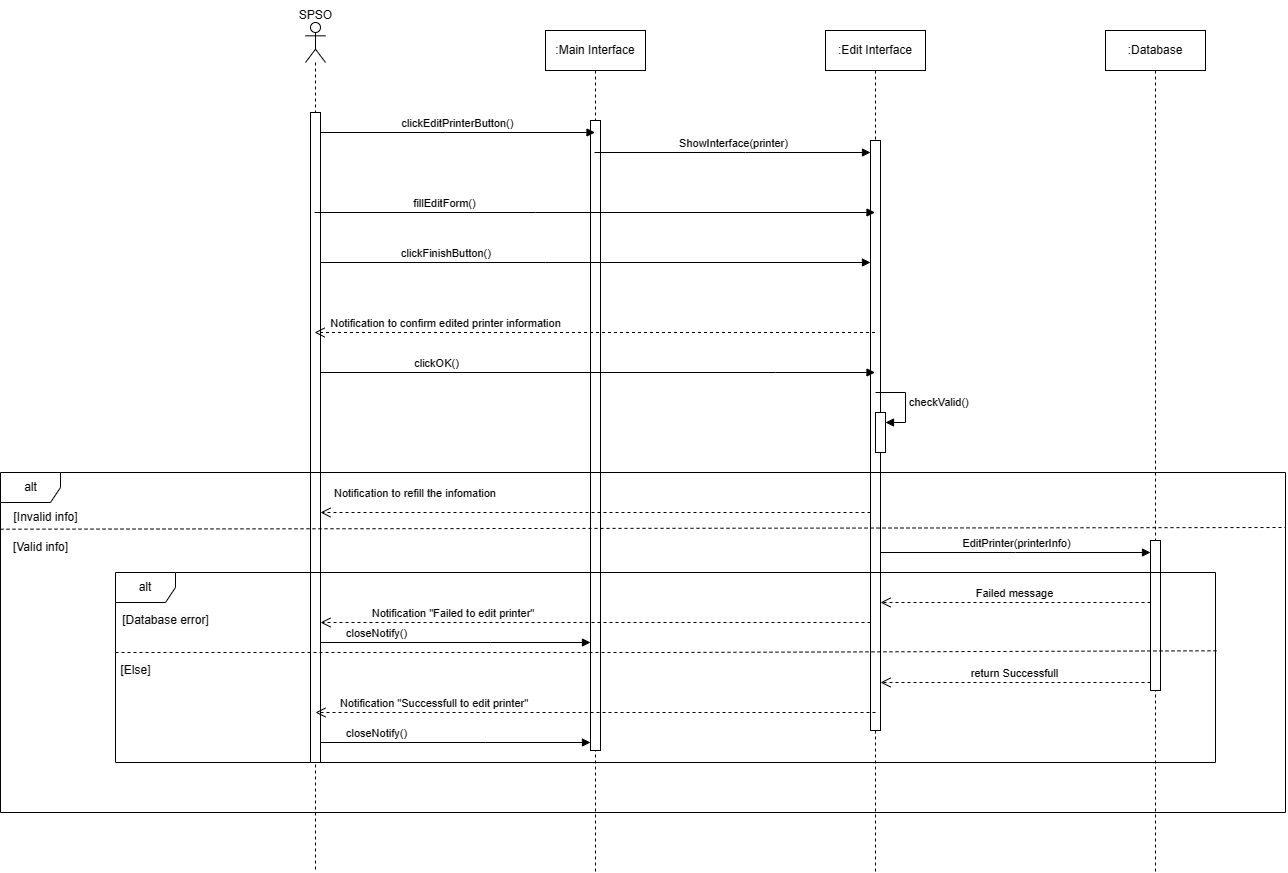

The diagram above was exported from draw.io. Its source (the exported page's mxGraphModel, read from the mxfile embedded in the PNG):
<mxGraphModel dx="2178" dy="816" grid="1" gridSize="10" guides="1" tooltips="1" connect="1" arrows="1" fold="1" page="1" pageScale="1" pageWidth="827" pageHeight="1169" math="0" shadow="0">
  <root>
    <mxCell id="0" />
    <mxCell id="1" parent="0" />
    <mxCell id="RyC0jcA_b6c7QH4-7xDr-1" value=":Main Interface" style="shape=umlLifeline;perimeter=lifelinePerimeter;whiteSpace=wrap;html=1;container=0;dropTarget=0;collapsible=0;recursiveResize=0;outlineConnect=0;portConstraint=eastwest;newEdgeStyle={&quot;edgeStyle&quot;:&quot;elbowEdgeStyle&quot;,&quot;elbow&quot;:&quot;vertical&quot;,&quot;curved&quot;:0,&quot;rounded&quot;:0};" parent="1" vertex="1">
      <mxGeometry x="430" y="38" width="100" height="842" as="geometry" />
    </mxCell>
    <mxCell id="RyC0jcA_b6c7QH4-7xDr-2" value="" style="html=1;points=[];perimeter=orthogonalPerimeter;outlineConnect=0;targetShapes=umlLifeline;portConstraint=eastwest;newEdgeStyle={&quot;edgeStyle&quot;:&quot;elbowEdgeStyle&quot;,&quot;elbow&quot;:&quot;vertical&quot;,&quot;curved&quot;:0,&quot;rounded&quot;:0};" parent="RyC0jcA_b6c7QH4-7xDr-1" vertex="1">
      <mxGeometry x="45" y="90" width="10" height="630" as="geometry" />
    </mxCell>
    <mxCell id="RyC0jcA_b6c7QH4-7xDr-3" value=":Edit Interface" style="shape=umlLifeline;perimeter=lifelinePerimeter;whiteSpace=wrap;html=1;container=0;dropTarget=0;collapsible=0;recursiveResize=0;outlineConnect=0;portConstraint=eastwest;newEdgeStyle={&quot;edgeStyle&quot;:&quot;elbowEdgeStyle&quot;,&quot;elbow&quot;:&quot;vertical&quot;,&quot;curved&quot;:0,&quot;rounded&quot;:0};" parent="1" vertex="1">
      <mxGeometry x="710" y="38" width="100" height="842" as="geometry" />
    </mxCell>
    <mxCell id="RyC0jcA_b6c7QH4-7xDr-4" value="" style="html=1;points=[];perimeter=orthogonalPerimeter;outlineConnect=0;targetShapes=umlLifeline;portConstraint=eastwest;newEdgeStyle={&quot;edgeStyle&quot;:&quot;elbowEdgeStyle&quot;,&quot;elbow&quot;:&quot;vertical&quot;,&quot;curved&quot;:0,&quot;rounded&quot;:0};" parent="RyC0jcA_b6c7QH4-7xDr-3" vertex="1">
      <mxGeometry x="45" y="110" width="10" height="590" as="geometry" />
    </mxCell>
    <mxCell id="RyC0jcA_b6c7QH4-7xDr-5" value="" style="shape=umlLifeline;perimeter=lifelinePerimeter;whiteSpace=wrap;html=1;container=1;dropTarget=0;collapsible=0;recursiveResize=0;outlineConnect=0;portConstraint=eastwest;newEdgeStyle={&quot;curved&quot;:0,&quot;rounded&quot;:0};participant=umlActor;size=40;" parent="1" vertex="1">
      <mxGeometry x="190" y="30" width="20" height="850" as="geometry" />
    </mxCell>
    <mxCell id="RyC0jcA_b6c7QH4-7xDr-6" value="" style="html=1;points=[[0,0,0,0,5],[0,1,0,0,-5],[1,0,0,0,5],[1,1,0,0,-5]];perimeter=orthogonalPerimeter;outlineConnect=0;targetShapes=umlLifeline;portConstraint=eastwest;newEdgeStyle={&quot;curved&quot;:0,&quot;rounded&quot;:0};" parent="RyC0jcA_b6c7QH4-7xDr-5" vertex="1">
      <mxGeometry x="5" y="90" width="10" height="650" as="geometry" />
    </mxCell>
    <mxCell id="RyC0jcA_b6c7QH4-7xDr-7" value="SPSO" style="text;html=1;align=center;verticalAlign=middle;resizable=0;points=[];autosize=1;strokeColor=none;fillColor=none;" parent="1" vertex="1">
      <mxGeometry x="170" y="8" width="60" height="30" as="geometry" />
    </mxCell>
    <mxCell id="RyC0jcA_b6c7QH4-7xDr-8" value="clickEditPrinterButton()" style="html=1;verticalAlign=bottom;endArrow=block;curved=0;rounded=0;" parent="1" source="RyC0jcA_b6c7QH4-7xDr-6" target="RyC0jcA_b6c7QH4-7xDr-1" edge="1">
      <mxGeometry width="80" relative="1" as="geometry">
        <mxPoint x="350" y="210" as="sourcePoint" />
        <mxPoint x="359.5" y="125" as="targetPoint" />
        <Array as="points">
          <mxPoint x="330" y="140" />
        </Array>
      </mxGeometry>
    </mxCell>
    <mxCell id="RyC0jcA_b6c7QH4-7xDr-9" value=":Database" style="shape=umlLifeline;perimeter=lifelinePerimeter;whiteSpace=wrap;html=1;container=0;dropTarget=0;collapsible=0;recursiveResize=0;outlineConnect=0;portConstraint=eastwest;newEdgeStyle={&quot;edgeStyle&quot;:&quot;elbowEdgeStyle&quot;,&quot;elbow&quot;:&quot;vertical&quot;,&quot;curved&quot;:0,&quot;rounded&quot;:0};" parent="1" vertex="1">
      <mxGeometry x="990" y="38" width="100" height="842" as="geometry" />
    </mxCell>
    <mxCell id="RyC0jcA_b6c7QH4-7xDr-10" value="" style="html=1;points=[];perimeter=orthogonalPerimeter;outlineConnect=0;targetShapes=umlLifeline;portConstraint=eastwest;newEdgeStyle={&quot;edgeStyle&quot;:&quot;elbowEdgeStyle&quot;,&quot;elbow&quot;:&quot;vertical&quot;,&quot;curved&quot;:0,&quot;rounded&quot;:0};" parent="RyC0jcA_b6c7QH4-7xDr-9" vertex="1">
      <mxGeometry x="45" y="510" width="10" height="150" as="geometry" />
    </mxCell>
    <mxCell id="RyC0jcA_b6c7QH4-7xDr-11" value="ShowInterface(printer)" style="html=1;verticalAlign=bottom;endArrow=block;curved=0;rounded=0;" parent="1" source="RyC0jcA_b6c7QH4-7xDr-1" target="RyC0jcA_b6c7QH4-7xDr-4" edge="1">
      <mxGeometry width="80" relative="1" as="geometry">
        <mxPoint x="550" y="310" as="sourcePoint" />
        <mxPoint x="630" y="310" as="targetPoint" />
        <Array as="points">
          <mxPoint x="630" y="160" />
        </Array>
      </mxGeometry>
    </mxCell>
    <mxCell id="RyC0jcA_b6c7QH4-7xDr-12" value="fillEditForm()" style="html=1;verticalAlign=bottom;endArrow=block;curved=0;rounded=0;" parent="1" source="RyC0jcA_b6c7QH4-7xDr-5" target="RyC0jcA_b6c7QH4-7xDr-3" edge="1">
      <mxGeometry x="-0.5355" width="80" relative="1" as="geometry">
        <mxPoint x="550" y="310" as="sourcePoint" />
        <mxPoint x="630" y="310" as="targetPoint" />
        <Array as="points">
          <mxPoint x="420" y="220" />
        </Array>
        <mxPoint as="offset" />
      </mxGeometry>
    </mxCell>
    <mxCell id="RyC0jcA_b6c7QH4-7xDr-13" value="clickFinishButton()&amp;nbsp;" style="html=1;verticalAlign=bottom;endArrow=block;curved=0;rounded=0;" parent="1" source="RyC0jcA_b6c7QH4-7xDr-6" target="RyC0jcA_b6c7QH4-7xDr-4" edge="1">
      <mxGeometry x="-0.5355" width="80" relative="1" as="geometry">
        <mxPoint x="210" y="230" as="sourcePoint" />
        <mxPoint x="770" y="230" as="targetPoint" />
        <Array as="points">
          <mxPoint x="430" y="270" />
        </Array>
        <mxPoint as="offset" />
      </mxGeometry>
    </mxCell>
    <mxCell id="RyC0jcA_b6c7QH4-7xDr-14" value="Notification to confirm edited printer information" style="html=1;verticalAlign=bottom;endArrow=open;dashed=1;endSize=8;curved=0;rounded=0;" parent="1" source="RyC0jcA_b6c7QH4-7xDr-3" target="RyC0jcA_b6c7QH4-7xDr-5" edge="1">
      <mxGeometry x="0.5348" relative="1" as="geometry">
        <mxPoint x="700" y="230" as="sourcePoint" />
        <mxPoint x="620" y="230" as="targetPoint" />
        <Array as="points">
          <mxPoint x="430" y="340" />
        </Array>
        <mxPoint as="offset" />
      </mxGeometry>
    </mxCell>
    <mxCell id="RyC0jcA_b6c7QH4-7xDr-15" value="clickOK()" style="html=1;verticalAlign=bottom;endArrow=block;curved=0;rounded=0;" parent="1" source="RyC0jcA_b6c7QH4-7xDr-6" target="RyC0jcA_b6c7QH4-7xDr-3" edge="1">
      <mxGeometry x="-0.5852" width="80" relative="1" as="geometry">
        <mxPoint x="620" y="290" as="sourcePoint" />
        <mxPoint x="700" y="290" as="targetPoint" />
        <Array as="points">
          <mxPoint x="660" y="380" />
        </Array>
        <mxPoint as="offset" />
      </mxGeometry>
    </mxCell>
    <mxCell id="RyC0jcA_b6c7QH4-7xDr-16" value="" style="html=1;points=[[0,0,0,0,5],[0,1,0,0,-5],[1,0,0,0,5],[1,1,0,0,-5]];perimeter=orthogonalPerimeter;outlineConnect=0;targetShapes=umlLifeline;portConstraint=eastwest;newEdgeStyle={&quot;curved&quot;:0,&quot;rounded&quot;:0};" parent="1" vertex="1">
      <mxGeometry x="760" y="420" width="10" height="40" as="geometry" />
    </mxCell>
    <mxCell id="RyC0jcA_b6c7QH4-7xDr-17" value="checkValid()" style="html=1;align=left;spacingLeft=2;endArrow=block;rounded=0;edgeStyle=orthogonalEdgeStyle;curved=0;rounded=0;" parent="1" target="RyC0jcA_b6c7QH4-7xDr-16" edge="1">
      <mxGeometry relative="1" as="geometry">
        <mxPoint x="760" y="400" as="sourcePoint" />
        <Array as="points">
          <mxPoint x="790" y="430" />
        </Array>
      </mxGeometry>
    </mxCell>
    <mxCell id="RyC0jcA_b6c7QH4-7xDr-18" value="alt" style="shape=umlFrame;whiteSpace=wrap;html=1;pointerEvents=0;" parent="1" vertex="1">
      <mxGeometry x="-115" y="480" width="1285" height="340" as="geometry" />
    </mxCell>
    <mxCell id="RyC0jcA_b6c7QH4-7xDr-19" value="Notification to refill the infomation&amp;nbsp;" style="html=1;verticalAlign=bottom;endArrow=open;dashed=1;endSize=8;curved=0;rounded=0;" parent="1" source="RyC0jcA_b6c7QH4-7xDr-4" target="RyC0jcA_b6c7QH4-7xDr-6" edge="1">
      <mxGeometry x="0.6545" y="-10" relative="1" as="geometry">
        <mxPoint x="550" y="600" as="sourcePoint" />
        <mxPoint x="480" y="520" as="targetPoint" />
        <Array as="points">
          <mxPoint x="620" y="520" />
        </Array>
        <mxPoint as="offset" />
      </mxGeometry>
    </mxCell>
    <mxCell id="RyC0jcA_b6c7QH4-7xDr-20" value="[Invalid info]" style="text;html=1;align=center;verticalAlign=middle;resizable=0;points=[];autosize=1;strokeColor=none;fillColor=none;" parent="1" vertex="1">
      <mxGeometry x="-115" y="510" width="90" height="30" as="geometry" />
    </mxCell>
    <mxCell id="RyC0jcA_b6c7QH4-7xDr-21" value="[Valid info]" style="text;html=1;align=center;verticalAlign=middle;resizable=0;points=[];autosize=1;strokeColor=none;fillColor=none;" parent="1" vertex="1">
      <mxGeometry x="-115" y="540" width="80" height="30" as="geometry" />
    </mxCell>
    <mxCell id="RyC0jcA_b6c7QH4-7xDr-22" value="EditPrinter(printerInfo)" style="html=1;verticalAlign=bottom;endArrow=block;curved=0;rounded=0;" parent="1" source="RyC0jcA_b6c7QH4-7xDr-4" target="RyC0jcA_b6c7QH4-7xDr-10" edge="1">
      <mxGeometry width="80" relative="1" as="geometry">
        <mxPoint x="470" y="770" as="sourcePoint" />
        <mxPoint x="550" y="770" as="targetPoint" />
        <Array as="points">
          <mxPoint x="900" y="560" />
        </Array>
      </mxGeometry>
    </mxCell>
    <mxCell id="RyC0jcA_b6c7QH4-7xDr-23" value="alt" style="shape=umlFrame;whiteSpace=wrap;html=1;pointerEvents=0;" parent="1" vertex="1">
      <mxGeometry y="580" width="1100" height="190" as="geometry" />
    </mxCell>
    <mxCell id="RyC0jcA_b6c7QH4-7xDr-24" value="Failed message" style="html=1;verticalAlign=bottom;endArrow=open;dashed=1;endSize=8;curved=0;rounded=0;" parent="1" source="RyC0jcA_b6c7QH4-7xDr-10" target="RyC0jcA_b6c7QH4-7xDr-4" edge="1">
      <mxGeometry relative="1" as="geometry">
        <mxPoint x="550" y="850" as="sourcePoint" />
        <mxPoint x="470" y="850" as="targetPoint" />
        <Array as="points">
          <mxPoint x="870" y="610" />
        </Array>
      </mxGeometry>
    </mxCell>
    <mxCell id="RyC0jcA_b6c7QH4-7xDr-25" value="Notification &quot;Failed to edit printer&quot;&amp;nbsp;" style="html=1;verticalAlign=bottom;endArrow=open;dashed=1;endSize=8;curved=0;rounded=0;" parent="1" source="RyC0jcA_b6c7QH4-7xDr-4" target="RyC0jcA_b6c7QH4-7xDr-6" edge="1">
      <mxGeometry x="0.5135" relative="1" as="geometry">
        <mxPoint x="760" y="650" as="sourcePoint" />
        <mxPoint x="210" y="650" as="targetPoint" />
        <Array as="points">
          <mxPoint x="620" y="630" />
          <mxPoint x="410" y="630" />
        </Array>
        <mxPoint as="offset" />
      </mxGeometry>
    </mxCell>
    <mxCell id="RyC0jcA_b6c7QH4-7xDr-26" value="return Successfull" style="html=1;verticalAlign=bottom;endArrow=open;dashed=1;endSize=8;curved=0;rounded=0;" parent="1" source="RyC0jcA_b6c7QH4-7xDr-10" target="RyC0jcA_b6c7QH4-7xDr-4" edge="1">
      <mxGeometry relative="1" as="geometry">
        <mxPoint x="1025" y="719.9999999999999" as="sourcePoint" />
        <mxPoint x="760" y="719.9999999999999" as="targetPoint" />
        <Array as="points">
          <mxPoint x="900" y="690" />
        </Array>
      </mxGeometry>
    </mxCell>
    <mxCell id="RyC0jcA_b6c7QH4-7xDr-27" value="Notification &quot;Successfull to edit printer&quot;&amp;nbsp;" style="html=1;verticalAlign=bottom;endArrow=open;dashed=1;endSize=8;curved=0;rounded=0;" parent="1" edge="1">
      <mxGeometry x="0.5714" relative="1" as="geometry">
        <mxPoint x="760" y="720" as="sourcePoint" />
        <mxPoint x="200" y="720" as="targetPoint" />
        <Array as="points">
          <mxPoint x="625" y="720" />
        </Array>
        <mxPoint as="offset" />
      </mxGeometry>
    </mxCell>
    <mxCell id="RyC0jcA_b6c7QH4-7xDr-28" value="closeNotify()" style="html=1;verticalAlign=bottom;endArrow=block;curved=0;rounded=0;" parent="1" source="RyC0jcA_b6c7QH4-7xDr-6" target="RyC0jcA_b6c7QH4-7xDr-2" edge="1">
      <mxGeometry x="-0.5852" width="80" relative="1" as="geometry">
        <mxPoint x="-80" y="680" as="sourcePoint" />
        <mxPoint x="475" y="680" as="targetPoint" />
        <Array as="points">
          <mxPoint x="375" y="650" />
        </Array>
        <mxPoint as="offset" />
      </mxGeometry>
    </mxCell>
    <mxCell id="RyC0jcA_b6c7QH4-7xDr-29" value="closeNotify()" style="html=1;verticalAlign=bottom;endArrow=block;curved=0;rounded=0;" parent="1" source="RyC0jcA_b6c7QH4-7xDr-6" target="RyC0jcA_b6c7QH4-7xDr-2" edge="1">
      <mxGeometry x="-0.5852" width="80" relative="1" as="geometry">
        <mxPoint x="215" y="690" as="sourcePoint" />
        <mxPoint x="485" y="690" as="targetPoint" />
        <Array as="points">
          <mxPoint x="370" y="750" />
        </Array>
        <mxPoint as="offset" />
      </mxGeometry>
    </mxCell>
    <mxCell id="RyC0jcA_b6c7QH4-7xDr-30" value="" style="endArrow=none;dashed=1;html=1;rounded=0;entryX=1.002;entryY=0.412;entryDx=0;entryDy=0;entryPerimeter=0;" parent="1" target="RyC0jcA_b6c7QH4-7xDr-23" edge="1">
      <mxGeometry width="50" height="50" relative="1" as="geometry">
        <mxPoint y="660" as="sourcePoint" />
        <mxPoint x="550" y="760" as="targetPoint" />
        <Array as="points">
          <mxPoint x="550" y="660" />
        </Array>
      </mxGeometry>
    </mxCell>
    <mxCell id="RyC0jcA_b6c7QH4-7xDr-31" value="" style="endArrow=none;dashed=1;html=1;rounded=0;exitX=0.001;exitY=0.261;exitDx=0;exitDy=0;exitPerimeter=0;entryX=1.001;entryY=0.256;entryDx=0;entryDy=0;entryPerimeter=0;" parent="1" edge="1">
      <mxGeometry width="50" height="50" relative="1" as="geometry">
        <mxPoint x="-114.99499999999992" y="536.7" as="sourcePoint" />
        <mxPoint x="1170.0049999999999" y="535" as="targetPoint" />
      </mxGeometry>
    </mxCell>
    <mxCell id="RyC0jcA_b6c7QH4-7xDr-32" value="&lt;br&gt;&lt;span style=&quot;color: rgb(0, 0, 0); font-family: Helvetica; font-size: 12px; font-style: normal; font-variant-ligatures: normal; font-variant-caps: normal; font-weight: 400; letter-spacing: normal; orphans: 2; text-align: center; text-indent: 0px; text-transform: none; widows: 2; word-spacing: 0px; -webkit-text-stroke-width: 0px; background-color: rgb(251, 251, 251); text-decoration-thickness: initial; text-decoration-style: initial; text-decoration-color: initial; float: none; display: inline !important;&quot;&gt;[Database error]&lt;/span&gt;" style="text;html=1;align=center;verticalAlign=middle;resizable=0;points=[];autosize=1;strokeColor=none;fillColor=none;" parent="1" vertex="1">
      <mxGeometry x="-5" y="600" width="110" height="40" as="geometry" />
    </mxCell>
    <mxCell id="RyC0jcA_b6c7QH4-7xDr-33" value="&lt;br&gt;&lt;span style=&quot;color: rgb(0, 0, 0); font-family: Helvetica; font-size: 12px; font-style: normal; font-variant-ligatures: normal; font-variant-caps: normal; font-weight: 400; letter-spacing: normal; orphans: 2; text-align: center; text-indent: 0px; text-transform: none; widows: 2; word-spacing: 0px; -webkit-text-stroke-width: 0px; background-color: rgb(251, 251, 251); text-decoration-thickness: initial; text-decoration-style: initial; text-decoration-color: initial; float: none; display: inline !important;&quot;&gt;[Else]&lt;/span&gt;&lt;br&gt;" style="text;html=1;align=center;verticalAlign=middle;resizable=0;points=[];autosize=1;strokeColor=none;fillColor=none;" parent="1" vertex="1">
      <mxGeometry x="-5" y="650" width="50" height="40" as="geometry" />
    </mxCell>
  </root>
</mxGraphModel>